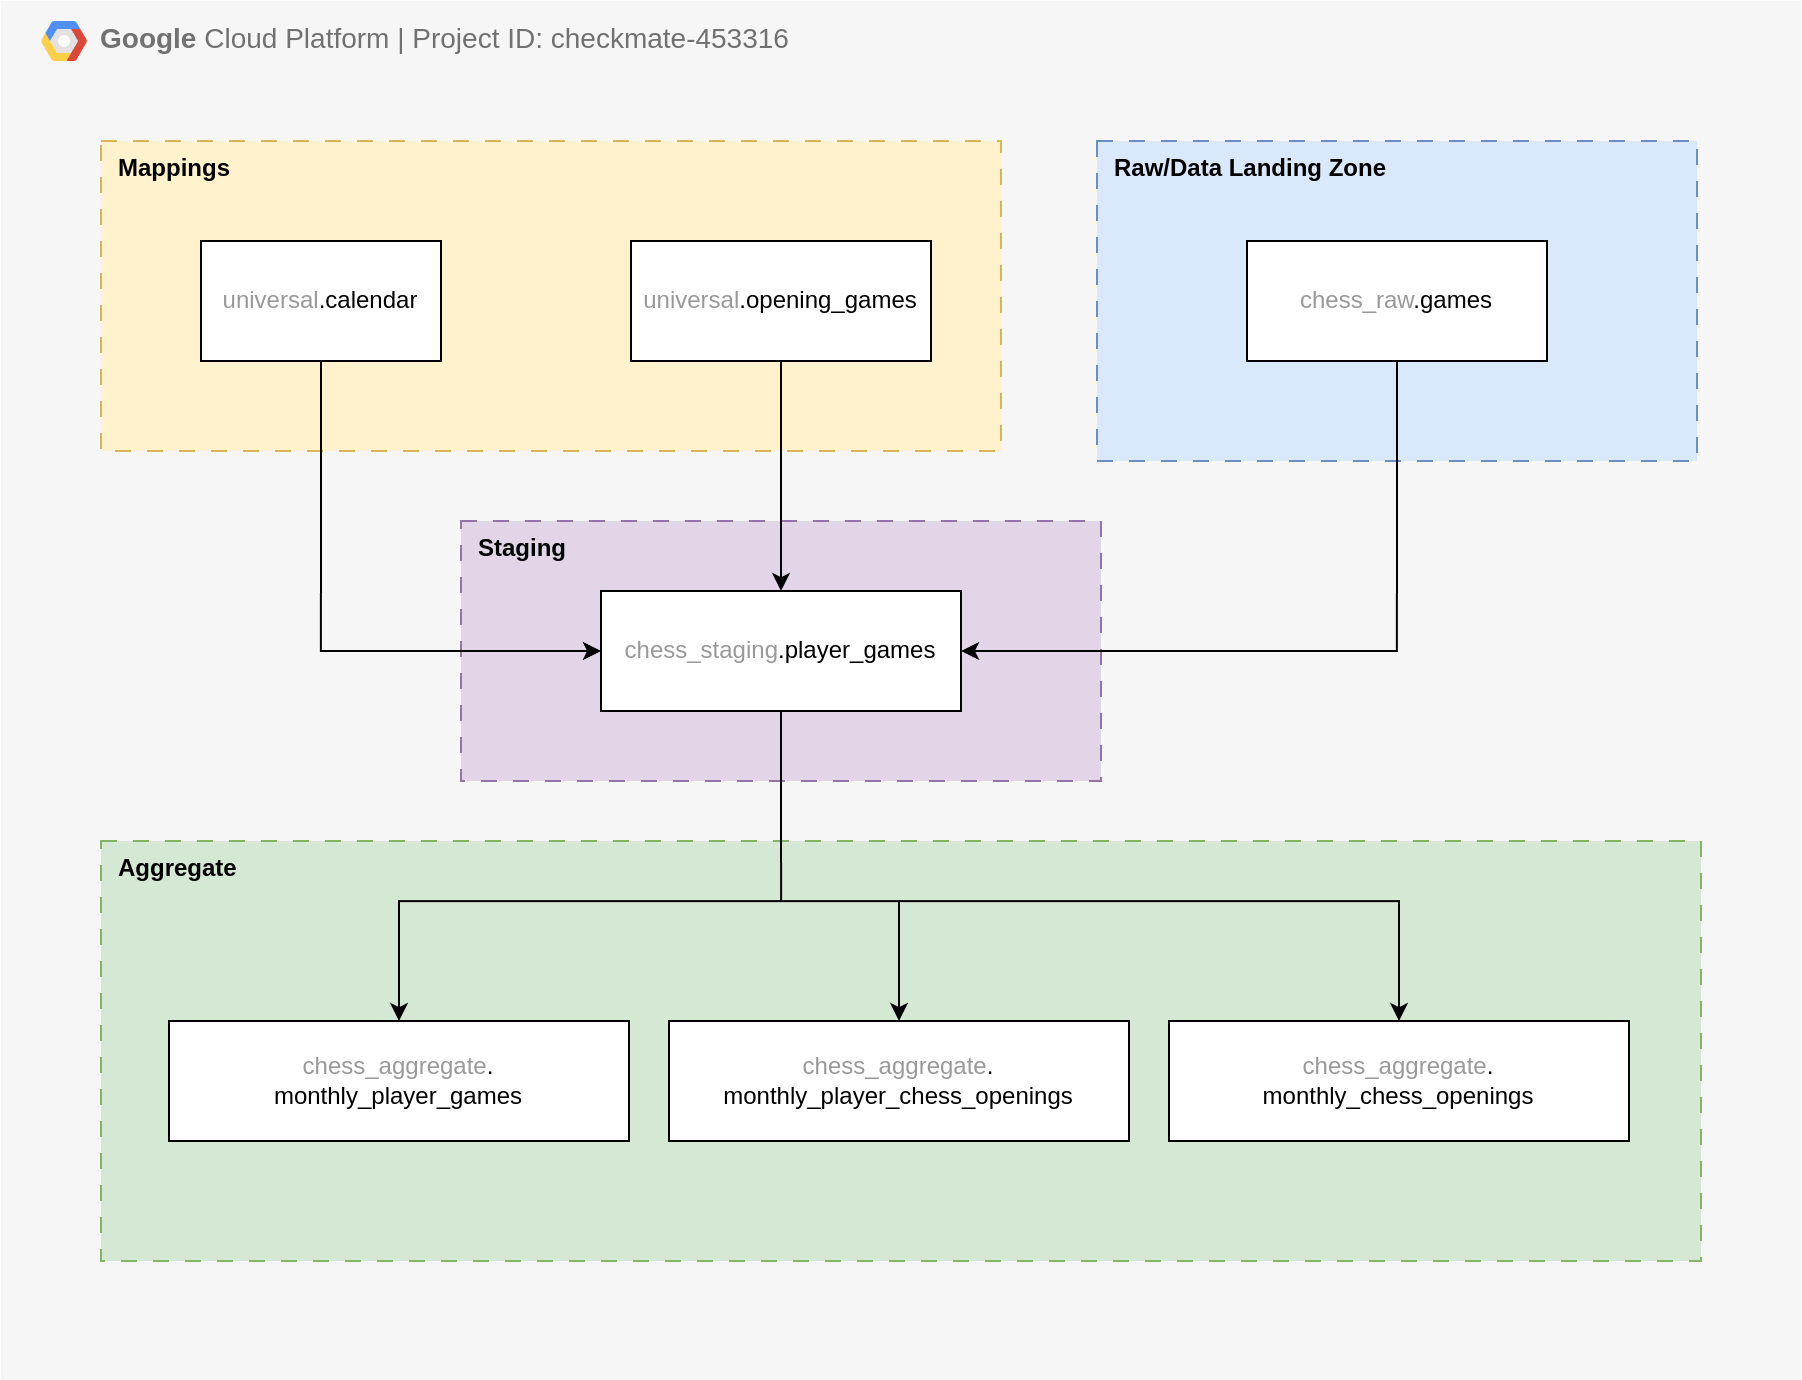

The diagram above was exported from draw.io. Its source (the exported page's mxGraphModel, read from the mxfile embedded in the PNG):
<mxGraphModel dx="1223" dy="745" grid="1" gridSize="10" guides="1" tooltips="1" connect="1" arrows="1" fold="1" page="1" pageScale="1" pageWidth="827" pageHeight="1169" background="none" math="0" shadow="0">
  <root>
    <mxCell id="0" />
    <mxCell id="1" parent="0" />
    <mxCell id="8iFoF3kpn6U3HZfIb7Mf-1" value="&lt;b&gt;Google &lt;/b&gt;Cloud Platform | Project ID: checkmate-453316" style="fillColor=#F6F6F6;strokeColor=none;shadow=0;gradientColor=none;fontSize=14;align=left;spacing=10;fontColor=#717171;9E9E9E;verticalAlign=top;spacingTop=-4;fontStyle=0;spacingLeft=40;html=1;whiteSpace=wrap;" vertex="1" parent="1">
      <mxGeometry y="40" width="900" height="690" as="geometry" />
    </mxCell>
    <mxCell id="8iFoF3kpn6U3HZfIb7Mf-2" value="" style="shape=mxgraph.gcp2.google_cloud_platform;fillColor=#F6F6F6;strokeColor=none;shadow=0;gradientColor=none;" vertex="1" parent="8iFoF3kpn6U3HZfIb7Mf-1">
      <mxGeometry width="23" height="20" relative="1" as="geometry">
        <mxPoint x="20" y="10" as="offset" />
      </mxGeometry>
    </mxCell>
    <mxCell id="a15-eI059CPA0J794izx-1" value="&lt;b&gt;Mappings&lt;/b&gt;" style="rounded=0;whiteSpace=wrap;html=1;dashed=1;dashPattern=8 8;fillColor=#fff2cc;align=left;verticalAlign=top;spacingLeft=7;strokeColor=#d6b656;" vertex="1" parent="1">
      <mxGeometry x="50" y="110" width="450" height="155" as="geometry" />
    </mxCell>
    <mxCell id="a15-eI059CPA0J794izx-3" value="&lt;b&gt;Raw/Data Landing Zone&lt;/b&gt;" style="rounded=0;whiteSpace=wrap;html=1;dashed=1;dashPattern=8 8;fillColor=#dae8fc;align=left;verticalAlign=top;spacingLeft=7;strokeColor=#6c8ebf;" vertex="1" parent="1">
      <mxGeometry x="548" y="110" width="300" height="160" as="geometry" />
    </mxCell>
    <mxCell id="a15-eI059CPA0J794izx-4" value="&lt;b&gt;Staging&lt;/b&gt;" style="rounded=0;whiteSpace=wrap;html=1;dashed=1;dashPattern=8 8;fillColor=#e1d5e7;align=left;verticalAlign=top;spacingLeft=7;strokeColor=#9673a6;" vertex="1" parent="1">
      <mxGeometry x="230" y="300" width="320" height="130" as="geometry" />
    </mxCell>
    <mxCell id="a15-eI059CPA0J794izx-5" value="&lt;b&gt;Aggregate&lt;/b&gt;" style="rounded=0;whiteSpace=wrap;html=1;dashed=1;dashPattern=8 8;fillColor=#d5e8d4;align=left;verticalAlign=top;spacingLeft=7;strokeColor=#82b366;" vertex="1" parent="1">
      <mxGeometry x="50" y="460" width="800" height="210" as="geometry" />
    </mxCell>
    <mxCell id="a15-eI059CPA0J794izx-18" style="edgeStyle=orthogonalEdgeStyle;rounded=0;orthogonalLoop=1;jettySize=auto;html=1;exitX=0.5;exitY=1;exitDx=0;exitDy=0;entryX=0;entryY=0.5;entryDx=0;entryDy=0;" edge="1" parent="1" source="a15-eI059CPA0J794izx-6" target="a15-eI059CPA0J794izx-9">
      <mxGeometry relative="1" as="geometry" />
    </mxCell>
    <mxCell id="a15-eI059CPA0J794izx-6" value="&lt;font style=&quot;color: rgb(153, 153, 153);&quot;&gt;universal&lt;/font&gt;.calendar" style="rounded=0;whiteSpace=wrap;html=1;" vertex="1" parent="1">
      <mxGeometry x="100" y="160" width="120" height="60" as="geometry" />
    </mxCell>
    <mxCell id="a15-eI059CPA0J794izx-16" style="edgeStyle=orthogonalEdgeStyle;rounded=0;orthogonalLoop=1;jettySize=auto;html=1;exitX=0.5;exitY=1;exitDx=0;exitDy=0;entryX=0.5;entryY=0;entryDx=0;entryDy=0;" edge="1" parent="1" source="a15-eI059CPA0J794izx-7" target="a15-eI059CPA0J794izx-9">
      <mxGeometry relative="1" as="geometry" />
    </mxCell>
    <mxCell id="a15-eI059CPA0J794izx-7" value="&lt;font style=&quot;color: rgb(153, 153, 153);&quot;&gt;universal&lt;/font&gt;.opening_games" style="rounded=0;whiteSpace=wrap;html=1;" vertex="1" parent="1">
      <mxGeometry x="315" y="160" width="150" height="60" as="geometry" />
    </mxCell>
    <mxCell id="a15-eI059CPA0J794izx-17" style="edgeStyle=orthogonalEdgeStyle;rounded=0;orthogonalLoop=1;jettySize=auto;html=1;exitX=0.5;exitY=1;exitDx=0;exitDy=0;entryX=1;entryY=0.5;entryDx=0;entryDy=0;" edge="1" parent="1" source="a15-eI059CPA0J794izx-8" target="a15-eI059CPA0J794izx-9">
      <mxGeometry relative="1" as="geometry" />
    </mxCell>
    <mxCell id="a15-eI059CPA0J794izx-8" value="&lt;font style=&quot;color: rgb(153, 153, 153);&quot;&gt;chess_raw&lt;/font&gt;.games" style="rounded=0;whiteSpace=wrap;html=1;" vertex="1" parent="1">
      <mxGeometry x="623" y="160" width="150" height="60" as="geometry" />
    </mxCell>
    <mxCell id="a15-eI059CPA0J794izx-19" style="edgeStyle=orthogonalEdgeStyle;rounded=0;orthogonalLoop=1;jettySize=auto;html=1;exitX=0.5;exitY=1;exitDx=0;exitDy=0;" edge="1" parent="1" source="a15-eI059CPA0J794izx-9" target="a15-eI059CPA0J794izx-10">
      <mxGeometry relative="1" as="geometry">
        <Array as="points">
          <mxPoint x="390" y="490" />
          <mxPoint x="199" y="490" />
        </Array>
      </mxGeometry>
    </mxCell>
    <mxCell id="a15-eI059CPA0J794izx-21" style="edgeStyle=orthogonalEdgeStyle;rounded=0;orthogonalLoop=1;jettySize=auto;html=1;exitX=0.5;exitY=1;exitDx=0;exitDy=0;entryX=0.5;entryY=0;entryDx=0;entryDy=0;" edge="1" parent="1" source="a15-eI059CPA0J794izx-9" target="a15-eI059CPA0J794izx-11">
      <mxGeometry relative="1" as="geometry">
        <Array as="points">
          <mxPoint x="390" y="490" />
          <mxPoint x="449" y="490" />
        </Array>
      </mxGeometry>
    </mxCell>
    <mxCell id="a15-eI059CPA0J794izx-22" style="edgeStyle=orthogonalEdgeStyle;rounded=0;orthogonalLoop=1;jettySize=auto;html=1;exitX=0.5;exitY=1;exitDx=0;exitDy=0;" edge="1" parent="1" source="a15-eI059CPA0J794izx-9" target="a15-eI059CPA0J794izx-20">
      <mxGeometry relative="1" as="geometry">
        <Array as="points">
          <mxPoint x="390" y="490" />
          <mxPoint x="699" y="490" />
        </Array>
      </mxGeometry>
    </mxCell>
    <mxCell id="a15-eI059CPA0J794izx-9" value="&lt;font style=&quot;color: rgb(153, 153, 153);&quot;&gt;chess_staging&lt;/font&gt;.player_games" style="rounded=0;whiteSpace=wrap;html=1;" vertex="1" parent="1">
      <mxGeometry x="300" y="335" width="180" height="60" as="geometry" />
    </mxCell>
    <mxCell id="a15-eI059CPA0J794izx-10" value="&lt;font style=&quot;color: rgb(153, 153, 153);&quot;&gt;chess_aggregate&lt;/font&gt;.&lt;div&gt;monthly_player_games&lt;/div&gt;" style="rounded=0;whiteSpace=wrap;html=1;" vertex="1" parent="1">
      <mxGeometry x="84" y="550" width="230" height="60" as="geometry" />
    </mxCell>
    <mxCell id="a15-eI059CPA0J794izx-11" value="&lt;font style=&quot;color: rgb(153, 153, 153);&quot;&gt;chess_aggregate&lt;/font&gt;.&lt;div&gt;monthly_player_chess_openings&lt;/div&gt;" style="rounded=0;whiteSpace=wrap;html=1;" vertex="1" parent="1">
      <mxGeometry x="334" y="550" width="230" height="60" as="geometry" />
    </mxCell>
    <mxCell id="a15-eI059CPA0J794izx-20" value="&lt;font style=&quot;color: rgb(153, 153, 153);&quot;&gt;chess_aggregate&lt;/font&gt;.&lt;div&gt;monthly_chess_openings&lt;/div&gt;" style="rounded=0;whiteSpace=wrap;html=1;" vertex="1" parent="1">
      <mxGeometry x="584" y="550" width="230" height="60" as="geometry" />
    </mxCell>
  </root>
</mxGraphModel>